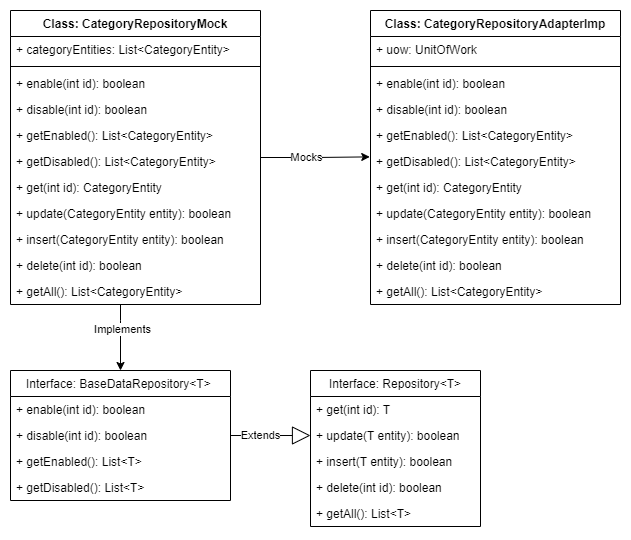

The diagram above was exported from draw.io. Its source (the exported page's mxGraphModel, read from the mxfile embedded in the PNG):
<mxGraphModel dx="2048" dy="1211" grid="1" gridSize="10" guides="1" tooltips="1" connect="1" arrows="1" fold="1" page="1" pageScale="1" pageWidth="827" pageHeight="1169" math="0" shadow="0">
  <root>
    <mxCell id="ZqbEo9-Yg7qQ32UN_8gn-0" />
    <mxCell id="ZqbEo9-Yg7qQ32UN_8gn-1" parent="ZqbEo9-Yg7qQ32UN_8gn-0" />
    <mxCell id="nOUH9EXOfqZCGsOuoljc-26" style="edgeStyle=orthogonalEdgeStyle;rounded=0;orthogonalLoop=1;jettySize=auto;html=1;entryX=0.5;entryY=0;entryDx=0;entryDy=0;" parent="ZqbEo9-Yg7qQ32UN_8gn-1" source="nOUH9EXOfqZCGsOuoljc-0" target="nOUH9EXOfqZCGsOuoljc-13" edge="1">
      <mxGeometry relative="1" as="geometry">
        <Array as="points">
          <mxPoint x="150" y="350" />
          <mxPoint x="150" y="350" />
        </Array>
      </mxGeometry>
    </mxCell>
    <mxCell id="nOUH9EXOfqZCGsOuoljc-27" value="Implements" style="edgeLabel;html=1;align=center;verticalAlign=middle;resizable=0;points=[];" parent="nOUH9EXOfqZCGsOuoljc-26" vertex="1" connectable="0">
      <mxGeometry x="-0.2595" y="1" relative="1" as="geometry">
        <mxPoint as="offset" />
      </mxGeometry>
    </mxCell>
    <mxCell id="nOUH9EXOfqZCGsOuoljc-40" style="edgeStyle=orthogonalEdgeStyle;rounded=0;orthogonalLoop=1;jettySize=auto;html=1;entryX=-0.003;entryY=0.322;entryDx=0;entryDy=0;entryPerimeter=0;" parent="ZqbEo9-Yg7qQ32UN_8gn-1" source="nOUH9EXOfqZCGsOuoljc-0" target="nOUH9EXOfqZCGsOuoljc-34" edge="1">
      <mxGeometry relative="1" as="geometry" />
    </mxCell>
    <mxCell id="nOUH9EXOfqZCGsOuoljc-41" value="Mocks" style="edgeLabel;html=1;align=center;verticalAlign=middle;resizable=0;points=[];" parent="nOUH9EXOfqZCGsOuoljc-40" vertex="1" connectable="0">
      <mxGeometry x="-0.1896" y="1" relative="1" as="geometry">
        <mxPoint as="offset" />
      </mxGeometry>
    </mxCell>
    <mxCell id="nOUH9EXOfqZCGsOuoljc-0" value="Class: CategoryRepositoryMock" style="swimlane;fontStyle=1;align=center;verticalAlign=top;childLayout=stackLayout;horizontal=1;startSize=26;horizontalStack=0;resizeParent=1;resizeParentMax=0;resizeLast=0;collapsible=1;marginBottom=0;" parent="ZqbEo9-Yg7qQ32UN_8gn-1" vertex="1">
      <mxGeometry x="40" y="40" width="250" height="294" as="geometry" />
    </mxCell>
    <mxCell id="nOUH9EXOfqZCGsOuoljc-1" value="+ categoryEntities: List&lt;CategoryEntity&gt;" style="text;strokeColor=none;fillColor=none;align=left;verticalAlign=top;spacingLeft=4;spacingRight=4;overflow=hidden;rotatable=0;points=[[0,0.5],[1,0.5]];portConstraint=eastwest;" parent="nOUH9EXOfqZCGsOuoljc-0" vertex="1">
      <mxGeometry y="26" width="250" height="26" as="geometry" />
    </mxCell>
    <mxCell id="nOUH9EXOfqZCGsOuoljc-2" value="" style="line;strokeWidth=1;fillColor=none;align=left;verticalAlign=middle;spacingTop=-1;spacingLeft=3;spacingRight=3;rotatable=0;labelPosition=right;points=[];portConstraint=eastwest;" parent="nOUH9EXOfqZCGsOuoljc-0" vertex="1">
      <mxGeometry y="52" width="250" height="8" as="geometry" />
    </mxCell>
    <mxCell id="nOUH9EXOfqZCGsOuoljc-3" value="+ enable(int id): boolean" style="text;strokeColor=none;fillColor=none;align=left;verticalAlign=top;spacingLeft=4;spacingRight=4;overflow=hidden;rotatable=0;points=[[0,0.5],[1,0.5]];portConstraint=eastwest;" parent="nOUH9EXOfqZCGsOuoljc-0" vertex="1">
      <mxGeometry y="60" width="250" height="26" as="geometry" />
    </mxCell>
    <mxCell id="nOUH9EXOfqZCGsOuoljc-4" value="+ disable(int id): boolean" style="text;strokeColor=none;fillColor=none;align=left;verticalAlign=top;spacingLeft=4;spacingRight=4;overflow=hidden;rotatable=0;points=[[0,0.5],[1,0.5]];portConstraint=eastwest;" parent="nOUH9EXOfqZCGsOuoljc-0" vertex="1">
      <mxGeometry y="86" width="250" height="26" as="geometry" />
    </mxCell>
    <mxCell id="nOUH9EXOfqZCGsOuoljc-5" value="+ getEnabled(): List&lt;CategoryEntity&gt;" style="text;strokeColor=none;fillColor=none;align=left;verticalAlign=top;spacingLeft=4;spacingRight=4;overflow=hidden;rotatable=0;points=[[0,0.5],[1,0.5]];portConstraint=eastwest;" parent="nOUH9EXOfqZCGsOuoljc-0" vertex="1">
      <mxGeometry y="112" width="250" height="26" as="geometry" />
    </mxCell>
    <mxCell id="nOUH9EXOfqZCGsOuoljc-6" value="+ getDisabled(): List&lt;CategoryEntity&gt;" style="text;strokeColor=none;fillColor=none;align=left;verticalAlign=top;spacingLeft=4;spacingRight=4;overflow=hidden;rotatable=0;points=[[0,0.5],[1,0.5]];portConstraint=eastwest;" parent="nOUH9EXOfqZCGsOuoljc-0" vertex="1">
      <mxGeometry y="138" width="250" height="26" as="geometry" />
    </mxCell>
    <mxCell id="nOUH9EXOfqZCGsOuoljc-7" value="+ get(int id): CategoryEntity" style="text;strokeColor=none;fillColor=none;align=left;verticalAlign=top;spacingLeft=4;spacingRight=4;overflow=hidden;rotatable=0;points=[[0,0.5],[1,0.5]];portConstraint=eastwest;" parent="nOUH9EXOfqZCGsOuoljc-0" vertex="1">
      <mxGeometry y="164" width="250" height="26" as="geometry" />
    </mxCell>
    <mxCell id="nOUH9EXOfqZCGsOuoljc-9" value="+ update(CategoryEntity entity): boolean" style="text;strokeColor=none;fillColor=none;align=left;verticalAlign=top;spacingLeft=4;spacingRight=4;overflow=hidden;rotatable=0;points=[[0,0.5],[1,0.5]];portConstraint=eastwest;" parent="nOUH9EXOfqZCGsOuoljc-0" vertex="1">
      <mxGeometry y="190" width="250" height="26" as="geometry" />
    </mxCell>
    <mxCell id="nOUH9EXOfqZCGsOuoljc-10" value="+ insert(CategoryEntity entity): boolean" style="text;strokeColor=none;fillColor=none;align=left;verticalAlign=top;spacingLeft=4;spacingRight=4;overflow=hidden;rotatable=0;points=[[0,0.5],[1,0.5]];portConstraint=eastwest;" parent="nOUH9EXOfqZCGsOuoljc-0" vertex="1">
      <mxGeometry y="216" width="250" height="26" as="geometry" />
    </mxCell>
    <mxCell id="nOUH9EXOfqZCGsOuoljc-11" value="+ delete(int id): boolean" style="text;strokeColor=none;fillColor=none;align=left;verticalAlign=top;spacingLeft=4;spacingRight=4;overflow=hidden;rotatable=0;points=[[0,0.5],[1,0.5]];portConstraint=eastwest;" parent="nOUH9EXOfqZCGsOuoljc-0" vertex="1">
      <mxGeometry y="242" width="250" height="26" as="geometry" />
    </mxCell>
    <mxCell id="nOUH9EXOfqZCGsOuoljc-12" value="+ getAll(): List&lt;CategoryEntity&gt;" style="text;strokeColor=none;fillColor=none;align=left;verticalAlign=top;spacingLeft=4;spacingRight=4;overflow=hidden;rotatable=0;points=[[0,0.5],[1,0.5]];portConstraint=eastwest;" parent="nOUH9EXOfqZCGsOuoljc-0" vertex="1">
      <mxGeometry y="268" width="250" height="26" as="geometry" />
    </mxCell>
    <mxCell id="nOUH9EXOfqZCGsOuoljc-13" value="Interface: BaseDataRepository&lt;T&gt; " style="swimlane;fontStyle=0;childLayout=stackLayout;horizontal=1;startSize=26;fillColor=none;horizontalStack=0;resizeParent=1;resizeParentMax=0;resizeLast=0;collapsible=1;marginBottom=0;" parent="ZqbEo9-Yg7qQ32UN_8gn-1" vertex="1">
      <mxGeometry x="40" y="400" width="220" height="130" as="geometry" />
    </mxCell>
    <mxCell id="nOUH9EXOfqZCGsOuoljc-14" value="+ enable(int id): boolean" style="text;strokeColor=none;fillColor=none;align=left;verticalAlign=top;spacingLeft=4;spacingRight=4;overflow=hidden;rotatable=0;points=[[0,0.5],[1,0.5]];portConstraint=eastwest;" parent="nOUH9EXOfqZCGsOuoljc-13" vertex="1">
      <mxGeometry y="26" width="220" height="26" as="geometry" />
    </mxCell>
    <mxCell id="nOUH9EXOfqZCGsOuoljc-15" value="+ disable(int id): boolean" style="text;strokeColor=none;fillColor=none;align=left;verticalAlign=top;spacingLeft=4;spacingRight=4;overflow=hidden;rotatable=0;points=[[0,0.5],[1,0.5]];portConstraint=eastwest;" parent="nOUH9EXOfqZCGsOuoljc-13" vertex="1">
      <mxGeometry y="52" width="220" height="26" as="geometry" />
    </mxCell>
    <mxCell id="nOUH9EXOfqZCGsOuoljc-16" value="+ getEnabled(): List&lt;T&gt;" style="text;strokeColor=none;fillColor=none;align=left;verticalAlign=top;spacingLeft=4;spacingRight=4;overflow=hidden;rotatable=0;points=[[0,0.5],[1,0.5]];portConstraint=eastwest;" parent="nOUH9EXOfqZCGsOuoljc-13" vertex="1">
      <mxGeometry y="78" width="220" height="26" as="geometry" />
    </mxCell>
    <mxCell id="nOUH9EXOfqZCGsOuoljc-18" value="+ getDisabled(): List&lt;T&gt;" style="text;strokeColor=none;fillColor=none;align=left;verticalAlign=top;spacingLeft=4;spacingRight=4;overflow=hidden;rotatable=0;points=[[0,0.5],[1,0.5]];portConstraint=eastwest;" parent="nOUH9EXOfqZCGsOuoljc-13" vertex="1">
      <mxGeometry y="104" width="220" height="26" as="geometry" />
    </mxCell>
    <mxCell id="nOUH9EXOfqZCGsOuoljc-17" value="Extends" style="endArrow=block;endSize=16;endFill=0;html=1;rounded=0;exitX=1;exitY=0.5;exitDx=0;exitDy=0;entryX=0;entryY=0.5;entryDx=0;entryDy=0;" parent="ZqbEo9-Yg7qQ32UN_8gn-1" source="nOUH9EXOfqZCGsOuoljc-15" target="nOUH9EXOfqZCGsOuoljc-22" edge="1">
      <mxGeometry x="-0.2466" width="160" relative="1" as="geometry">
        <mxPoint x="110" y="690" as="sourcePoint" />
        <mxPoint x="340" y="413" as="targetPoint" />
        <mxPoint as="offset" />
      </mxGeometry>
    </mxCell>
    <mxCell id="nOUH9EXOfqZCGsOuoljc-20" value="Interface: Repository&lt;T&gt;" style="swimlane;fontStyle=0;childLayout=stackLayout;horizontal=1;startSize=26;fillColor=none;horizontalStack=0;resizeParent=1;resizeParentMax=0;resizeLast=0;collapsible=1;marginBottom=0;" parent="ZqbEo9-Yg7qQ32UN_8gn-1" vertex="1">
      <mxGeometry x="340" y="400" width="170" height="156" as="geometry" />
    </mxCell>
    <mxCell id="nOUH9EXOfqZCGsOuoljc-21" value="+ get(int id): T" style="text;strokeColor=none;fillColor=none;align=left;verticalAlign=top;spacingLeft=4;spacingRight=4;overflow=hidden;rotatable=0;points=[[0,0.5],[1,0.5]];portConstraint=eastwest;" parent="nOUH9EXOfqZCGsOuoljc-20" vertex="1">
      <mxGeometry y="26" width="170" height="26" as="geometry" />
    </mxCell>
    <mxCell id="nOUH9EXOfqZCGsOuoljc-22" value="+ update(T entity): boolean" style="text;strokeColor=none;fillColor=none;align=left;verticalAlign=top;spacingLeft=4;spacingRight=4;overflow=hidden;rotatable=0;points=[[0,0.5],[1,0.5]];portConstraint=eastwest;" parent="nOUH9EXOfqZCGsOuoljc-20" vertex="1">
      <mxGeometry y="52" width="170" height="26" as="geometry" />
    </mxCell>
    <mxCell id="nOUH9EXOfqZCGsOuoljc-24" value="+ insert(T entity): boolean" style="text;strokeColor=none;fillColor=none;align=left;verticalAlign=top;spacingLeft=4;spacingRight=4;overflow=hidden;rotatable=0;points=[[0,0.5],[1,0.5]];portConstraint=eastwest;" parent="nOUH9EXOfqZCGsOuoljc-20" vertex="1">
      <mxGeometry y="78" width="170" height="26" as="geometry" />
    </mxCell>
    <mxCell id="nOUH9EXOfqZCGsOuoljc-25" value="+ delete(int id): boolean" style="text;strokeColor=none;fillColor=none;align=left;verticalAlign=top;spacingLeft=4;spacingRight=4;overflow=hidden;rotatable=0;points=[[0,0.5],[1,0.5]];portConstraint=eastwest;" parent="nOUH9EXOfqZCGsOuoljc-20" vertex="1">
      <mxGeometry y="104" width="170" height="26" as="geometry" />
    </mxCell>
    <mxCell id="nOUH9EXOfqZCGsOuoljc-23" value="+ getAll(): List&lt;T&gt;" style="text;strokeColor=none;fillColor=none;align=left;verticalAlign=top;spacingLeft=4;spacingRight=4;overflow=hidden;rotatable=0;points=[[0,0.5],[1,0.5]];portConstraint=eastwest;" parent="nOUH9EXOfqZCGsOuoljc-20" vertex="1">
      <mxGeometry y="130" width="170" height="26" as="geometry" />
    </mxCell>
    <mxCell id="nOUH9EXOfqZCGsOuoljc-28" value="Class: CategoryRepositoryAdapterImp" style="swimlane;fontStyle=1;align=center;verticalAlign=top;childLayout=stackLayout;horizontal=1;startSize=26;horizontalStack=0;resizeParent=1;resizeParentMax=0;resizeLast=0;collapsible=1;marginBottom=0;" parent="ZqbEo9-Yg7qQ32UN_8gn-1" vertex="1">
      <mxGeometry x="400" y="40" width="250" height="294" as="geometry" />
    </mxCell>
    <mxCell id="nOUH9EXOfqZCGsOuoljc-29" value="+ uow: UnitOfWork" style="text;strokeColor=none;fillColor=none;align=left;verticalAlign=top;spacingLeft=4;spacingRight=4;overflow=hidden;rotatable=0;points=[[0,0.5],[1,0.5]];portConstraint=eastwest;" parent="nOUH9EXOfqZCGsOuoljc-28" vertex="1">
      <mxGeometry y="26" width="250" height="26" as="geometry" />
    </mxCell>
    <mxCell id="nOUH9EXOfqZCGsOuoljc-30" value="" style="line;strokeWidth=1;fillColor=none;align=left;verticalAlign=middle;spacingTop=-1;spacingLeft=3;spacingRight=3;rotatable=0;labelPosition=right;points=[];portConstraint=eastwest;" parent="nOUH9EXOfqZCGsOuoljc-28" vertex="1">
      <mxGeometry y="52" width="250" height="8" as="geometry" />
    </mxCell>
    <mxCell id="nOUH9EXOfqZCGsOuoljc-31" value="+ enable(int id): boolean" style="text;strokeColor=none;fillColor=none;align=left;verticalAlign=top;spacingLeft=4;spacingRight=4;overflow=hidden;rotatable=0;points=[[0,0.5],[1,0.5]];portConstraint=eastwest;" parent="nOUH9EXOfqZCGsOuoljc-28" vertex="1">
      <mxGeometry y="60" width="250" height="26" as="geometry" />
    </mxCell>
    <mxCell id="nOUH9EXOfqZCGsOuoljc-32" value="+ disable(int id): boolean" style="text;strokeColor=none;fillColor=none;align=left;verticalAlign=top;spacingLeft=4;spacingRight=4;overflow=hidden;rotatable=0;points=[[0,0.5],[1,0.5]];portConstraint=eastwest;" parent="nOUH9EXOfqZCGsOuoljc-28" vertex="1">
      <mxGeometry y="86" width="250" height="26" as="geometry" />
    </mxCell>
    <mxCell id="nOUH9EXOfqZCGsOuoljc-33" value="+ getEnabled(): List&lt;CategoryEntity&gt;" style="text;strokeColor=none;fillColor=none;align=left;verticalAlign=top;spacingLeft=4;spacingRight=4;overflow=hidden;rotatable=0;points=[[0,0.5],[1,0.5]];portConstraint=eastwest;" parent="nOUH9EXOfqZCGsOuoljc-28" vertex="1">
      <mxGeometry y="112" width="250" height="26" as="geometry" />
    </mxCell>
    <mxCell id="nOUH9EXOfqZCGsOuoljc-34" value="+ getDisabled(): List&lt;CategoryEntity&gt;" style="text;strokeColor=none;fillColor=none;align=left;verticalAlign=top;spacingLeft=4;spacingRight=4;overflow=hidden;rotatable=0;points=[[0,0.5],[1,0.5]];portConstraint=eastwest;" parent="nOUH9EXOfqZCGsOuoljc-28" vertex="1">
      <mxGeometry y="138" width="250" height="26" as="geometry" />
    </mxCell>
    <mxCell id="nOUH9EXOfqZCGsOuoljc-35" value="+ get(int id): CategoryEntity" style="text;strokeColor=none;fillColor=none;align=left;verticalAlign=top;spacingLeft=4;spacingRight=4;overflow=hidden;rotatable=0;points=[[0,0.5],[1,0.5]];portConstraint=eastwest;" parent="nOUH9EXOfqZCGsOuoljc-28" vertex="1">
      <mxGeometry y="164" width="250" height="26" as="geometry" />
    </mxCell>
    <mxCell id="nOUH9EXOfqZCGsOuoljc-36" value="+ update(CategoryEntity entity): boolean" style="text;strokeColor=none;fillColor=none;align=left;verticalAlign=top;spacingLeft=4;spacingRight=4;overflow=hidden;rotatable=0;points=[[0,0.5],[1,0.5]];portConstraint=eastwest;" parent="nOUH9EXOfqZCGsOuoljc-28" vertex="1">
      <mxGeometry y="190" width="250" height="26" as="geometry" />
    </mxCell>
    <mxCell id="nOUH9EXOfqZCGsOuoljc-37" value="+ insert(CategoryEntity entity): boolean" style="text;strokeColor=none;fillColor=none;align=left;verticalAlign=top;spacingLeft=4;spacingRight=4;overflow=hidden;rotatable=0;points=[[0,0.5],[1,0.5]];portConstraint=eastwest;" parent="nOUH9EXOfqZCGsOuoljc-28" vertex="1">
      <mxGeometry y="216" width="250" height="26" as="geometry" />
    </mxCell>
    <mxCell id="nOUH9EXOfqZCGsOuoljc-38" value="+ delete(int id): boolean" style="text;strokeColor=none;fillColor=none;align=left;verticalAlign=top;spacingLeft=4;spacingRight=4;overflow=hidden;rotatable=0;points=[[0,0.5],[1,0.5]];portConstraint=eastwest;" parent="nOUH9EXOfqZCGsOuoljc-28" vertex="1">
      <mxGeometry y="242" width="250" height="26" as="geometry" />
    </mxCell>
    <mxCell id="nOUH9EXOfqZCGsOuoljc-39" value="+ getAll(): List&lt;CategoryEntity&gt;" style="text;strokeColor=none;fillColor=none;align=left;verticalAlign=top;spacingLeft=4;spacingRight=4;overflow=hidden;rotatable=0;points=[[0,0.5],[1,0.5]];portConstraint=eastwest;" parent="nOUH9EXOfqZCGsOuoljc-28" vertex="1">
      <mxGeometry y="268" width="250" height="26" as="geometry" />
    </mxCell>
  </root>
</mxGraphModel>